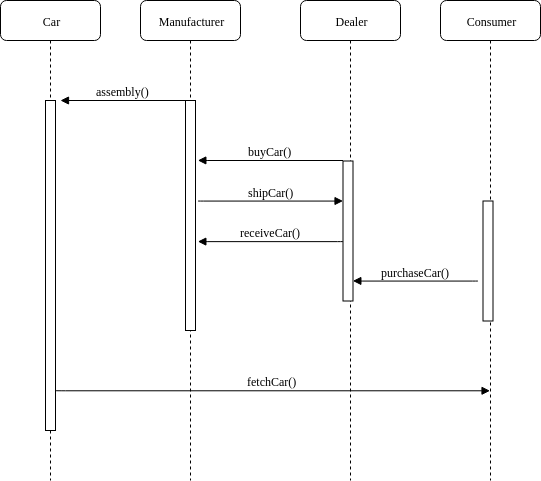

The diagram above was exported from draw.io. Its source (the exported page's mxGraphModel, read from the mxfile embedded in the PNG):
<mxGraphModel dx="887" dy="464" grid="1" gridSize="10" guides="1" tooltips="1" connect="1" arrows="1" fold="1" page="1" pageScale="1" pageWidth="1100" pageHeight="850" background="#ffffff" math="0" shadow="0">
  <root>
    <mxCell id="0" />
    <mxCell id="1" parent="0" />
    <mxCell id="7baba1c4bc27f4b0-2" value="Manufacturer" style="shape=umlLifeline;perimeter=lifelinePerimeter;whiteSpace=wrap;html=1;container=1;collapsible=0;recursiveResize=0;outlineConnect=0;rounded=1;shadow=0;comic=0;labelBackgroundColor=none;strokeColor=#000000;strokeWidth=1;fillColor=#FFFFFF;fontFamily=Verdana;fontSize=12;fontColor=#000000;align=center;" parent="1" vertex="1">
      <mxGeometry x="240" y="80" width="100" height="480" as="geometry" />
    </mxCell>
    <mxCell id="7baba1c4bc27f4b0-10" value="" style="html=1;points=[];perimeter=orthogonalPerimeter;rounded=0;shadow=0;comic=0;labelBackgroundColor=none;strokeColor=#000000;strokeWidth=1;fillColor=#FFFFFF;fontFamily=Verdana;fontSize=12;fontColor=#000000;align=center;" parent="7baba1c4bc27f4b0-2" vertex="1">
      <mxGeometry x="45" y="100" width="10" height="230" as="geometry" />
    </mxCell>
    <mxCell id="7baba1c4bc27f4b0-3" value="Dealer" style="shape=umlLifeline;perimeter=lifelinePerimeter;whiteSpace=wrap;html=1;container=1;collapsible=0;recursiveResize=0;outlineConnect=0;rounded=1;shadow=0;comic=0;labelBackgroundColor=none;strokeColor=#000000;strokeWidth=1;fillColor=#FFFFFF;fontFamily=Verdana;fontSize=12;fontColor=#000000;align=center;" parent="1" vertex="1">
      <mxGeometry x="400" y="80" width="100" height="480" as="geometry" />
    </mxCell>
    <mxCell id="7baba1c4bc27f4b0-13" value="" style="html=1;points=[];perimeter=orthogonalPerimeter;rounded=0;shadow=0;comic=0;labelBackgroundColor=none;strokeColor=#000000;strokeWidth=1;fillColor=#FFFFFF;fontFamily=Verdana;fontSize=12;fontColor=#000000;align=center;" parent="7baba1c4bc27f4b0-3" vertex="1">
      <mxGeometry x="42.5" y="160.5" width="10" height="140" as="geometry" />
    </mxCell>
    <mxCell id="7baba1c4bc27f4b0-4" value="Consumer" style="shape=umlLifeline;perimeter=lifelinePerimeter;whiteSpace=wrap;html=1;container=1;collapsible=0;recursiveResize=0;outlineConnect=0;rounded=1;shadow=0;comic=0;labelBackgroundColor=none;strokeColor=#000000;strokeWidth=1;fillColor=#FFFFFF;fontFamily=Verdana;fontSize=12;fontColor=#000000;align=center;" parent="1" vertex="1">
      <mxGeometry x="540" y="80" width="100" height="480" as="geometry" />
    </mxCell>
    <mxCell id="7baba1c4bc27f4b0-8" value="Car" style="shape=umlLifeline;perimeter=lifelinePerimeter;whiteSpace=wrap;html=1;container=1;collapsible=0;recursiveResize=0;outlineConnect=0;rounded=1;shadow=0;comic=0;labelBackgroundColor=none;strokeColor=#000000;strokeWidth=1;fillColor=#FFFFFF;fontFamily=Verdana;fontSize=12;fontColor=#000000;align=center;" parent="1" vertex="1">
      <mxGeometry x="100" y="80" width="100" height="480" as="geometry" />
    </mxCell>
    <mxCell id="7baba1c4bc27f4b0-9" value="" style="html=1;points=[];perimeter=orthogonalPerimeter;rounded=0;shadow=0;comic=0;labelBackgroundColor=none;strokeColor=#000000;strokeWidth=1;fillColor=#FFFFFF;fontFamily=Verdana;fontSize=12;fontColor=#000000;align=center;" parent="7baba1c4bc27f4b0-8" vertex="1">
      <mxGeometry x="45" y="100" width="10" height="330" as="geometry" />
    </mxCell>
    <mxCell id="7baba1c4bc27f4b0-16" value="" style="html=1;points=[];perimeter=orthogonalPerimeter;rounded=0;shadow=0;comic=0;labelBackgroundColor=none;strokeColor=#000000;strokeWidth=1;fillColor=#FFFFFF;fontFamily=Verdana;fontSize=12;fontColor=#000000;align=center;" parent="1" vertex="1">
      <mxGeometry x="582.5" y="280.5" width="10" height="120" as="geometry" />
    </mxCell>
    <mxCell id="7baba1c4bc27f4b0-14" value="shipCar()" style="html=1;verticalAlign=bottom;endArrow=block;labelBackgroundColor=none;fontFamily=Verdana;fontSize=12;edgeStyle=elbowEdgeStyle;elbow=vertical;" parent="1" edge="1">
      <mxGeometry relative="1" as="geometry">
        <mxPoint x="297.5" y="280.5" as="sourcePoint" />
        <mxPoint x="442.5" y="280.5" as="targetPoint" />
      </mxGeometry>
    </mxCell>
    <mxCell id="4ViSywHhvcMxJxKOwzeP-4" value="assembly()" style="html=1;verticalAlign=bottom;endArrow=block;labelBackgroundColor=none;fontFamily=Verdana;fontSize=12;edgeStyle=elbowEdgeStyle;elbow=vertical;" edge="1" parent="1">
      <mxGeometry relative="1" as="geometry">
        <mxPoint x="285" y="180" as="sourcePoint" />
        <mxPoint x="160" y="180" as="targetPoint" />
      </mxGeometry>
    </mxCell>
    <mxCell id="4ViSywHhvcMxJxKOwzeP-5" value="buyCar()" style="html=1;verticalAlign=bottom;endArrow=block;labelBackgroundColor=none;fontFamily=Verdana;fontSize=12;edgeStyle=elbowEdgeStyle;elbow=vertical;entryX=1.5;entryY=0.085;entryDx=0;entryDy=0;entryPerimeter=0;" edge="1" parent="1">
      <mxGeometry relative="1" as="geometry">
        <mxPoint x="442.5" y="240" as="sourcePoint" />
        <mxPoint x="297.3571428571429" y="239.92857142857144" as="targetPoint" />
      </mxGeometry>
    </mxCell>
    <mxCell id="4ViSywHhvcMxJxKOwzeP-7" value="purchaseCar()" style="html=1;verticalAlign=bottom;endArrow=block;labelBackgroundColor=none;fontFamily=Verdana;fontSize=12;edgeStyle=elbowEdgeStyle;elbow=vertical;entryX=1.5;entryY=0.085;entryDx=0;entryDy=0;entryPerimeter=0;" edge="1" parent="1">
      <mxGeometry relative="1" as="geometry">
        <mxPoint x="577.5" y="360.5" as="sourcePoint" />
        <mxPoint x="452.3571428571429" y="360.42857142857144" as="targetPoint" />
      </mxGeometry>
    </mxCell>
    <mxCell id="4ViSywHhvcMxJxKOwzeP-8" value="fetchCar()" style="html=1;verticalAlign=bottom;endArrow=block;labelBackgroundColor=none;fontFamily=Verdana;fontSize=12;edgeStyle=elbowEdgeStyle;elbow=vertical;" edge="1" parent="1" target="7baba1c4bc27f4b0-4">
      <mxGeometry relative="1" as="geometry">
        <mxPoint x="155" y="470" as="sourcePoint" />
        <mxPoint x="580" y="470" as="targetPoint" />
      </mxGeometry>
    </mxCell>
    <mxCell id="4ViSywHhvcMxJxKOwzeP-10" value="receiveCar()" style="html=1;verticalAlign=bottom;endArrow=block;labelBackgroundColor=none;fontFamily=Verdana;fontSize=12;edgeStyle=elbowEdgeStyle;elbow=vertical;entryX=1.5;entryY=0.437;entryDx=0;entryDy=0;entryPerimeter=0;" edge="1" parent="1">
      <mxGeometry relative="1" as="geometry">
        <mxPoint x="442.5" y="321" as="sourcePoint" />
        <mxPoint x="297.3571428571429" y="321.07142857142856" as="targetPoint" />
      </mxGeometry>
    </mxCell>
  </root>
</mxGraphModel>